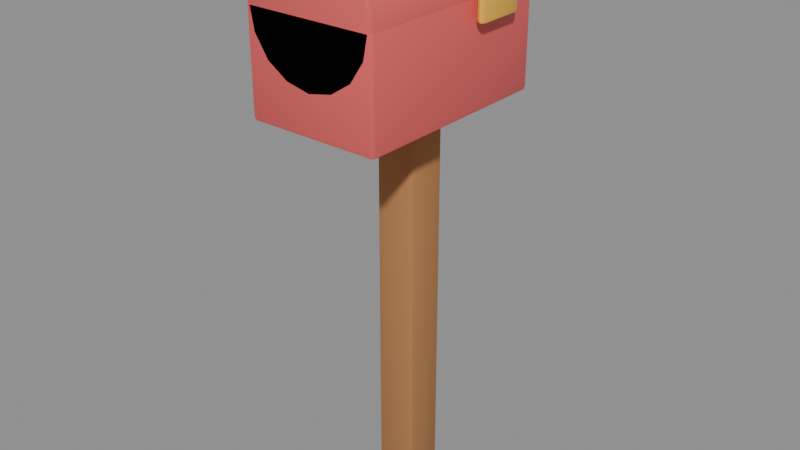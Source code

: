 # Source: mailbox.blend  (saved by Blender 5.2.45; exported with 4.5.12 LTS)
import bpy
from mathutils import Matrix  # noqa: F401  (used for matrix-valued properties, if any)

bpy.ops.wm.read_factory_settings(use_empty=True)
scene = bpy.context.scene
scene.name = 'Scene'

# ---- materials (node trees are filled in below, after node groups)
mat_wood = bpy.data.materials.new('wood')
mat_wood.diffuse_color = (0.4342, 0.1946, 0.06848, 1.0)
mat_wood.roughness = 0.85
mat_mail_red = bpy.data.materials.new('mail_red')
mat_mail_red.diffuse_color = (0.7682, 0.1095, 0.1095, 1.0)
mat_mail_red.roughness = 0.5
mat_gold = bpy.data.materials.new('gold')
mat_gold.diffuse_color = (0.956, 0.5271, 0.04817, 1.0)

# ---- material node trees
mat_wood.use_nodes = True; mat_wood.node_tree.nodes.clear()
_N = mat_wood.node_tree.nodes; _L = mat_wood.node_tree.links
n0 = _N.new('ShaderNodeBsdfPrincipled'); n0.name = 'Principled BSDF'; n0.location = (-200, 100)
n0.inputs[0].default_value = (0.4342, 0.1946, 0.06848, 1.0)
n0.inputs[2].default_value = 0.85
n0.inputs[10].default_value = 0.005
n1 = _N.new('ShaderNodeOutputMaterial'); n1.name = 'Material Output'; n1.location = (200, 100)
_L.new(n0.outputs[0], n1.inputs[0])
n1.is_active_output = True
mat_mail_red.use_nodes = True; mat_mail_red.node_tree.nodes.clear()
_N = mat_mail_red.node_tree.nodes; _L = mat_mail_red.node_tree.links
n0 = _N.new('ShaderNodeBsdfPrincipled'); n0.name = 'Principled BSDF'; n0.location = (-200, 100)
n0.inputs[0].default_value = (0.7682, 0.1095, 0.1095, 1.0)
n0.inputs[10].default_value = 0.005
n1 = _N.new('ShaderNodeOutputMaterial'); n1.name = 'Material Output'; n1.location = (200, 100)
_L.new(n0.outputs[0], n1.inputs[0])
n1.is_active_output = True
mat_gold.use_nodes = True; mat_gold.node_tree.nodes.clear()
_N = mat_gold.node_tree.nodes; _L = mat_gold.node_tree.links
n0 = _N.new('ShaderNodeBsdfPrincipled'); n0.name = 'Principled BSDF'; n0.location = (-200, 100)
n0.inputs[0].default_value = (0.956, 0.5271, 0.04817, 1.0)
n0.inputs[2].default_value = 0.4
n0.inputs[10].default_value = 0.005
n1 = _N.new('ShaderNodeOutputMaterial'); n1.name = 'Material Output'; n1.location = (200, 100)
_L.new(n0.outputs[0], n1.inputs[0])
n1.is_active_output = True

# ---- meshes
me_mailboxmesh_001 = bpy.data.meshes.new('MailboxMesh.001')
me_mailboxmesh_001.from_pydata([(-0.04, -0.04, 0.0), (-0.04, -0.05, 0.01), (-0.05, -0.04, 0.01), (-0.04, -0.04707, 0.002929), (-0.04577, -0.04577, 0.004226), (-0.04707, -0.04707, 0.01), (-0.04707, -0.04, 0.002929), (-0.04, -0.05, 0.99), (-0.04, -0.04, 1.0), (-0.05, -0.04, 0.99), (-0.04, -0.04707, 0.9971), (-0.04577, -0.04577, 0.9958), (-0.04707, -0.04, 0.9971), (-0.04707, -0.04707, 0.99), (-0.04, 0.04, 0.0), (-0.05, 0.04, 0.01), (-0.04, 0.05, 0.01), (-0.04707, 0.04, 0.002929), (-0.04577, 0.04577, 0.004226), (-0.04707, 0.04707, 0.01), (-0.04, 0.04707, 0.002929), (-0.04, 0.04, 1.0), (-0.04, 0.05, 0.99), (-0.05, 0.04, 0.99), (-0.04, 0.04707, 0.9971), (-0.04577, 0.04577, 0.9958), (-0.04707, 0.04707, 0.99), (-0.04707, 0.04, 0.9971), (0.04, -0.04, 0.0), (0.05, -0.04, 0.01), (0.04, -0.05, 0.01), (0.04707, -0.04, 0.002929), (0.04577, -0.04577, 0.004226), (0.04707, -0.04707, 0.01), (0.04, -0.04707, 0.002929), (0.04, -0.04, 1.0), (0.04, -0.05, 0.99), (0.05, -0.04, 0.99), (0.04, -0.04707, 0.9971), (0.04577, -0.04577, 0.9958), (0.04707, -0.04707, 0.99), (0.04707, -0.04, 0.9971), (0.04, 0.04, 0.0), (0.04, 0.05, 0.01), (0.05, 0.04, 0.01), (0.04, 0.04707, 0.002929), (0.04577, 0.04577, 0.004226), (0.04707, 0.04707, 0.01), (0.04707, 0.04, 0.002929), (0.04, 0.04, 1.0), (0.05, 0.04, 0.99), (0.04, 0.05, 0.99), (0.04707, 0.04, 0.9971), (0.04577, 0.04577, 0.9958), (0.04707, 0.04707, 0.99), (0.04, 0.04707, 0.9971), (-0.15, -0.29, 0.955), (-0.15, -0.3, 0.965), (-0.16, -0.29, 0.965), (-0.15, -0.2971, 0.9579), (-0.1558, -0.2958, 0.9592), (-0.1571, -0.2971, 0.965), (-0.1571, -0.29, 0.9579), (-0.15, -0.3, 1.195), (-0.15, -0.29, 1.205), (-0.16, -0.29, 1.195), (-0.15, -0.2971, 1.202), (-0.1558, -0.2958, 1.201), (-0.1571, -0.29, 1.202), (-0.1571, -0.2971, 1.195), (-0.15, 0.19, 0.955), (-0.16, 0.19, 0.965), (-0.15, 0.2, 0.965), (-0.1571, 0.19, 0.9579), (-0.1558, 0.1958, 0.9592), (-0.1571, 0.1971, 0.965), (-0.15, 0.1971, 0.9579), (-0.15, 0.19, 1.205), (-0.15, 0.2, 1.195), (-0.16, 0.19, 1.195), (-0.15, 0.1971, 1.202), (-0.1558, 0.1958, 1.201), (-0.1571, 0.1971, 1.195), (-0.1571, 0.19, 1.202), (0.15, -0.29, 0.955), (0.16, -0.29, 0.965), (0.15, -0.3, 0.965), (0.1571, -0.29, 0.9579), (0.1558, -0.2958, 0.9592), (0.1571, -0.2971, 0.965), (0.15, -0.2971, 0.9579), (0.15, -0.29, 1.205), (0.15, -0.3, 1.195), (0.16, -0.29, 1.195), (0.15, -0.2971, 1.202), (0.1558, -0.2958, 1.201), (0.1571, -0.2971, 1.195), (0.1571, -0.29, 1.202), (0.15, 0.19, 0.955), (0.15, 0.2, 0.965), (0.16, 0.19, 0.965), (0.15, 0.1971, 0.9579), (0.1558, 0.1958, 0.9592), (0.1571, 0.1971, 0.965), (0.1571, 0.19, 0.9579), (0.15, 0.19, 1.205), (0.16, 0.19, 1.195), (0.15, 0.2, 1.195), (0.1571, 0.19, 1.202), (0.1558, 0.1958, 1.201), (0.1571, 0.1971, 1.195), (0.15, 0.1971, 1.202), (-1.164e-10, 0.2, 1.35), (0.0, 0.19, 1.36), (-2.91e-11, 0.1971, 1.357), (1.164e-10, -0.3, 1.35), (0.0, -0.29, 1.36), (2.91e-11, -0.2971, 1.357), (0.05733, 0.2, 1.338), (0.06123, 0.19, 1.348), (0.06009, 0.1971, 1.345), (0.05733, -0.3, 1.338), (0.06123, -0.29, 1.348), (0.06009, -0.2971, 1.345), (0.1059, 0.2, 1.306), (0.1131, 0.19, 1.313), (0.111, 0.1971, 1.311), (0.1059, -0.3, 1.306), (0.1131, -0.29, 1.313), (0.111, -0.2971, 1.311), (0.1384, 0.2, 1.257), (0.1478, 0.19, 1.261), (0.1451, 0.1971, 1.26), (0.1384, -0.3, 1.257), (0.1478, -0.29, 1.261), (0.1451, -0.2971, 1.26), (0.1498, 0.2, 1.2), (0.16, 0.19, 1.2), (0.157, 0.1971, 1.2), (0.1498, -0.3, 1.2), (0.16, -0.29, 1.2), (0.157, -0.2971, 1.2), (0.1384, 0.2, 1.143), (0.1478, 0.19, 1.139), (0.1451, 0.1971, 1.14), (0.1384, -0.3, 1.143), (0.1478, -0.29, 1.139), (0.1451, -0.2971, 1.14), (0.1059, 0.2, 1.094), (0.1131, 0.19, 1.087), (0.111, 0.1971, 1.089), (0.1059, -0.3, 1.094), (0.1131, -0.29, 1.087), (0.111, -0.2971, 1.089), (0.05733, 0.2, 1.062), (0.06123, 0.19, 1.052), (0.06009, 0.1971, 1.055), (0.05733, -0.3, 1.062), (0.06123, -0.29, 1.052), (0.06009, -0.2971, 1.055), (1.164e-10, 0.2, 1.05), (0.0, 0.19, 1.04), (2.91e-11, 0.1971, 1.043), (-1.164e-10, -0.3, 1.05), (0.0, -0.29, 1.04), (-2.91e-11, -0.2971, 1.043), (-0.05733, 0.2, 1.062), (-0.06123, 0.19, 1.052), (-0.06009, 0.1971, 1.055), (-0.05733, -0.3, 1.062), (-0.06123, -0.29, 1.052), (-0.06009, -0.2971, 1.055), (-0.1059, 0.2, 1.094), (-0.1131, 0.19, 1.087), (-0.111, 0.1971, 1.089), (-0.1059, -0.3, 1.094), (-0.1131, -0.29, 1.087), (-0.111, -0.2971, 1.089), (-0.1384, 0.2, 1.143), (-0.1478, 0.19, 1.139), (-0.1451, 0.1971, 1.14), (-0.1384, -0.3, 1.143), (-0.1478, -0.29, 1.139), (-0.1451, -0.2971, 1.14), (-0.1498, 0.2, 1.2), (-0.16, 0.19, 1.2), (-0.157, 0.1971, 1.2), (-0.1498, -0.3, 1.2), (-0.16, -0.29, 1.2), (-0.157, -0.2971, 1.2), (-0.1384, 0.2, 1.257), (-0.1478, 0.19, 1.261), (-0.1451, 0.1971, 1.26), (-0.1384, -0.3, 1.257), (-0.1478, -0.29, 1.261), (-0.1451, -0.2971, 1.26), (-0.1059, 0.2, 1.306), (-0.1131, 0.19, 1.313), (-0.111, 0.1971, 1.311), (-0.1059, -0.3, 1.306), (-0.1131, -0.29, 1.313), (-0.111, -0.2971, 1.311), (-0.05733, 0.2, 1.338), (-0.06123, 0.19, 1.348), (-0.06009, 0.1971, 1.345), (-0.05733, -0.3, 1.338), (-0.06123, -0.29, 1.348), (-0.06009, -0.2971, 1.345), (0.18, 6.519e-09, 1.15), (0.18, -0.01, 1.16), (0.17, 6.519e-09, 1.16), (0.18, -0.007071, 1.153), (0.1742, -0.005773, 1.154), (0.1729, -0.007071, 1.16), (0.1729, 6.519e-09, 1.153), (0.18, -0.01, 1.34), (0.18, 6.519e-09, 1.35), (0.17, 5.588e-09, 1.34), (0.18, -0.007071, 1.347), (0.1742, -0.005773, 1.346), (0.1729, 6.054e-09, 1.347), (0.1729, -0.007071, 1.34), (0.18, 0.1, 1.15), (0.17, 0.1, 1.16), (0.18, 0.11, 1.16), (0.1729, 0.1, 1.153), (0.1742, 0.1058, 1.154), (0.1729, 0.1071, 1.16), (0.18, 0.1071, 1.153), (0.18, 0.1, 1.35), (0.18, 0.11, 1.34), (0.17, 0.1, 1.34), (0.18, 0.1071, 1.347), (0.1742, 0.1058, 1.346), (0.1729, 0.1071, 1.34), (0.1729, 0.1, 1.347), (0.18, 6.519e-09, 1.15), (0.19, 5.588e-09, 1.16), (0.18, -0.01, 1.16), (0.1871, 6.054e-09, 1.153), (0.1858, -0.005773, 1.154), (0.1871, -0.007071, 1.16), (0.18, -0.007071, 1.153), (0.18, 6.519e-09, 1.35), (0.18, -0.01, 1.34), (0.19, 6.519e-09, 1.34), (0.18, -0.007071, 1.347), (0.1858, -0.005773, 1.346), (0.1871, -0.007071, 1.34), (0.1871, 6.519e-09, 1.347), (0.18, 0.1, 1.15), (0.18, 0.11, 1.16), (0.19, 0.1, 1.16), (0.18, 0.1071, 1.153), (0.1858, 0.1058, 1.154), (0.1871, 0.1071, 1.16), (0.1871, 0.1, 1.153), (0.18, 0.1, 1.35), (0.19, 0.1, 1.34), (0.18, 0.11, 1.34), (0.1871, 0.1, 1.347), (0.1858, 0.1058, 1.346), (0.1871, 0.1071, 1.34), (0.18, 0.1071, 1.347)], [], [(0, 3, 4, 6), (1, 5, 4, 3), (2, 6, 4, 5), (7, 10, 11, 13), (8, 12, 11, 10), (9, 13, 11, 12), (14, 17, 18, 20), (15, 19, 18, 17), (16, 20, 18, 19), (21, 24, 25, 27), (22, 26, 25, 24), (23, 27, 25, 26), (28, 31, 32, 34), (29, 33, 32, 31), (30, 34, 32, 33), (35, 38, 39, 41), (36, 40, 39, 38), (37, 41, 39, 40), (42, 45, 46, 48), (43, 47, 46, 45), (44, 48, 46, 47), (49, 52, 53, 55), (50, 54, 53, 52), (51, 55, 53, 54), (56, 59, 60, 62), (57, 61, 60, 59), (58, 62, 60, 61), (63, 66, 67, 69), (64, 68, 67, 66), (65, 69, 67, 68), (70, 73, 74, 76), (71, 75, 74, 73), (72, 76, 74, 75), (77, 80, 81, 83), (78, 82, 81, 80), (79, 83, 81, 82), (84, 87, 88, 90), (85, 89, 88, 87), (86, 90, 88, 89), (91, 94, 95, 97), (92, 96, 95, 94), (93, 97, 95, 96), (98, 101, 102, 104), (99, 103, 102, 101), (100, 104, 102, 103), (105, 108, 109, 111), (106, 110, 109, 108), (107, 111, 109, 110), (208, 211, 212, 214), (209, 213, 212, 211), (210, 214, 212, 213), (215, 218, 219, 221), (216, 220, 219, 218), (217, 221, 219, 220), (222, 225, 226, 228), (223, 227, 226, 225), (224, 228, 226, 227), (229, 232, 233, 235), (230, 234, 233, 232), (231, 235, 233, 234), (236, 239, 240, 242), (237, 241, 240, 239), (238, 242, 240, 241), (243, 246, 247, 249), (244, 248, 247, 246), (245, 249, 247, 248), (250, 253, 254, 256), (251, 255, 254, 253), (252, 256, 254, 255), (257, 260, 261, 263), (258, 262, 261, 260), (259, 263, 261, 262), (14, 0, 6, 17), (17, 6, 2, 15), (1, 7, 13, 5), (5, 13, 9, 2), (8, 21, 27, 12), (12, 27, 23, 9), (22, 16, 19, 26), (26, 19, 15, 23), (42, 14, 20, 45), (45, 20, 16, 43), (21, 49, 55, 24), (24, 55, 51, 22), (50, 44, 47, 54), (54, 47, 43, 51), (28, 42, 48, 31), (31, 48, 44, 29), (49, 35, 41, 52), (52, 41, 37, 50), (36, 30, 33, 40), (40, 33, 29, 37), (0, 28, 34, 3), (3, 34, 30, 1), (35, 8, 10, 38), (38, 10, 7, 36), (70, 56, 62, 73), (73, 62, 58, 71), (57, 63, 69, 61), (61, 69, 65, 58), (64, 77, 83, 68), (68, 83, 79, 65), (78, 72, 75, 82), (82, 75, 71, 79), (98, 70, 76, 101), (101, 76, 72, 99), (77, 105, 111, 80), (80, 111, 107, 78), (106, 100, 103, 110), (110, 103, 99, 107), (84, 98, 104, 87), (87, 104, 100, 85), (105, 91, 97, 108), (108, 97, 93, 106), (92, 86, 89, 96), (96, 89, 85, 93), (56, 84, 90, 59), (59, 90, 86, 57), (91, 64, 66, 94), (94, 66, 63, 92), (113, 119, 120, 114), (114, 120, 118, 112), (122, 116, 117, 123), (123, 117, 115, 121), (119, 125, 126, 120), (120, 126, 124, 118), (128, 122, 123, 129), (129, 123, 121, 127), (125, 131, 132, 126), (126, 132, 130, 124), (134, 128, 129, 135), (135, 129, 127, 133), (131, 137, 138, 132), (132, 138, 136, 130), (140, 134, 135, 141), (141, 135, 133, 139), (137, 143, 144, 138), (138, 144, 142, 136), (146, 140, 141, 147), (147, 141, 139, 145), (143, 149, 150, 144), (144, 150, 148, 142), (152, 146, 147, 153), (153, 147, 145, 151), (149, 155, 156, 150), (150, 156, 154, 148), (158, 152, 153, 159), (159, 153, 151, 157), (155, 161, 162, 156), (156, 162, 160, 154), (164, 158, 159, 165), (165, 159, 157, 163), (161, 167, 168, 162), (162, 168, 166, 160), (170, 164, 165, 171), (171, 165, 163, 169), (167, 173, 174, 168), (168, 174, 172, 166), (176, 170, 171, 177), (177, 171, 169, 175), (173, 179, 180, 174), (174, 180, 178, 172), (182, 176, 177, 183), (183, 177, 175, 181), (179, 185, 186, 180), (180, 186, 184, 178), (188, 182, 183, 189), (189, 183, 181, 187), (185, 191, 192, 186), (186, 192, 190, 184), (194, 188, 189, 195), (195, 189, 187, 193), (191, 197, 198, 192), (192, 198, 196, 190), (200, 194, 195, 201), (201, 195, 193, 199), (197, 203, 204, 198), (198, 204, 202, 196), (206, 200, 201, 207), (207, 201, 199, 205), (203, 113, 114, 204), (204, 114, 112, 202), (116, 206, 207, 117), (117, 207, 205, 115), (222, 208, 214, 225), (225, 214, 210, 223), (209, 215, 221, 213), (213, 221, 217, 210), (216, 229, 235, 220), (220, 235, 231, 217), (230, 224, 227, 234), (234, 227, 223, 231), (250, 222, 228, 253), (253, 228, 224, 251), (229, 257, 263, 232), (232, 263, 259, 230), (258, 252, 255, 262), (262, 255, 251, 259), (236, 250, 256, 239), (239, 256, 252, 237), (257, 243, 249, 260), (260, 249, 245, 258), (244, 238, 241, 248), (248, 241, 237, 245), (208, 236, 242, 211), (211, 242, 238, 209), (243, 216, 218, 246), (246, 218, 215, 244), (14, 42, 28, 0), (2, 9, 23, 15), (30, 36, 7, 1), (49, 21, 8, 35), (16, 22, 51, 43), (44, 50, 37, 29), (70, 98, 84, 56), (58, 65, 79, 71), (86, 92, 63, 57), (105, 77, 64, 91), (72, 78, 107, 99), (100, 106, 93, 85), (112, 118, 124, 130, 136, 142, 148, 154, 160, 166, 172, 178, 184, 190, 196, 202), (113, 116, 122, 119), (203, 206, 116, 113), (121, 115, 205, 199, 193, 187, 181, 175, 169, 163, 157, 151, 145, 139, 133, 127), (119, 122, 128, 125), (125, 128, 134, 131), (131, 134, 140, 137), (137, 140, 146, 143), (143, 146, 152, 149), (149, 152, 158, 155), (155, 158, 164, 161), (161, 164, 170, 167), (167, 170, 176, 173), (173, 176, 182, 179), (179, 182, 188, 185), (185, 188, 194, 191), (191, 194, 200, 197), (197, 200, 206, 203), (222, 250, 236, 208), (210, 217, 231, 223), (238, 244, 215, 209), (257, 229, 216, 243), (224, 230, 259, 251), (252, 258, 245, 237)])
me_mailboxmesh_001.polygons.foreach_set('use_smooth', [True] * 244)
me_mailboxmesh_001.polygons.foreach_set('material_index', [0, 0, 0, 0, 0, 0, 0, 0, 0, 0, 0, 0, 0, 0, 0, 0, 0, 0, 0, 0, 0, 0, 0, 0, 1, 1, 1, 1, 1, 1, 1, 1, 1, 1, 1, 1, 1, 1, 1, 1, 1, 1, 1, 1, 1, 1, 1, 1, 2, 2, 2, 2, 2, 2, 2, 2, 2, 2, 2, 2, 2, 2, 2, 2, 2, 2, 2, 2, 2, 2, 2, 2, 0, 0, 0, 0, 0, 0, 0, 0, 0, 0, 0, 0, 0, 0, 0, 0, 0, 0, 0, 0, 0, 0, 0, 0, 1, 1, 1, 1, 1, 1, 1, 1, 1, 1, 1, 1, 1, 1, 1, 1, 1, 1, 1, 1, 1, 1, 1, 1, 1, 1, 1, 1, 1, 1, 1, 1, 1, 1, 1, 1, 1, 1, 1, 1, 1, 1, 1, 1, 1, 1, 1, 1, 1, 1, 1, 1, 1, 1, 1, 1, 1, 1, 1, 1, 1, 1, 1, 1, 1, 1, 1, 1, 1, 1, 1, 1, 1, 1, 1, 1, 1, 1, 1, 1, 1, 1, 1, 1, 1, 1, 1, 1, 2, 2, 2, 2, 2, 2, 2, 2, 2, 2, 2, 2, 2, 2, 2, 2, 2, 2, 2, 2, 2, 2, 2, 2, 0, 0, 0, 0, 0, 0, 1, 1, 1, 1, 1, 1, 1, 1, 1, 1, 1, 1, 1, 1, 1, 1, 1, 1, 1, 1, 1, 1, 1, 1, 2, 2, 2, 2, 2, 2])
_k = set([(3, 4), (3, 34), (4, 5), (4, 6), (5, 13), (6, 17), (10, 11), (10, 38), (11, 12), (11, 13), (12, 27), (17, 18), (18, 19), (18, 20), (19, 26), (20, 45), (24, 25), (24, 55), (25, 26), (25, 27), (31, 32), (31, 48), (32, 33), (32, 34), (33, 40), (38, 39), (39, 40), (39, 41), (41, 52), (45, 46), (46, 47), (46, 48), (47, 54), (52, 53), (53, 54), (53, 55), (59, 60), (59, 90), (60, 61), (60, 62), (61, 69), (62, 73), (66, 67), (66, 94), (67, 68), (67, 69), (68, 83), (73, 74), (74, 75), (74, 76), (75, 82), (76, 101), (80, 81), (80, 111), (81, 82), (81, 83), (87, 88), (87, 104), (88, 89), (88, 90), (89, 96), (94, 95), (95, 96), (95, 97), (97, 108), (101, 102), (102, 103), (102, 104), (103, 110), (108, 109), (109, 110), (109, 111), (114, 120), (114, 204), (117, 123), (117, 207), (120, 126), (123, 129), (126, 132), (129, 135), (132, 138), (135, 141), (138, 144), (141, 147), (144, 150), (147, 153), (150, 156), (153, 159), (156, 162), (159, 165), (162, 168), (165, 171), (168, 174), (171, 177), (174, 180), (177, 183), (180, 186), (183, 189), (186, 192), (189, 195), (192, 198), (195, 201), (198, 204), (201, 207), (208, 211), (208, 222), (208, 236), (209, 211), (209, 215), (211, 212), (211, 242), (212, 213), (212, 214), (213, 221), (214, 225), (215, 218), (216, 218), (216, 243), (218, 219), (218, 246), (219, 220), (219, 221), (220, 235), (222, 228), (224, 228), (224, 230), (225, 226), (226, 227), (226, 228), (227, 234), (230, 232), (232, 233), (233, 234), (233, 235), (236, 242), (236, 250), (238, 242), (238, 244), (239, 240), (239, 256), (240, 241), (240, 242), (241, 248), (243, 246), (244, 246), (246, 247), (247, 248), (247, 249), (249, 260), (250, 253), (251, 253), (251, 259), (253, 254), (254, 255), (254, 256), (255, 262), (259, 263), (260, 261), (261, 262), (261, 263)])
me_mailboxmesh_001.attributes.new('sharp_edge', 'BOOLEAN', 'EDGE').data.foreach_set('value', [ (min(e.vertices), max(e.vertices)) in _k for e in me_mailboxmesh_001.edges])
me_mailboxmesh_001.materials.append(mat_wood)
me_mailboxmesh_001.materials.append(mat_mail_red)
me_mailboxmesh_001.materials.append(mat_gold)
me_mailboxmesh_001.update()

# ---- objects
ob_mailbox = bpy.data.objects.new('Mailbox', None)
ob_mailboxmesh = bpy.data.objects.new('MailboxMesh', me_mailboxmesh_001)

# ---- transforms, parenting, visibility, modifiers, constraints
ob_mailbox.location = (0.0, 0.0, 0.0)
ob_mailbox.empty_display_size = 0.2
ob_mailboxmesh.parent = ob_mailbox
ob_mailboxmesh.location = (0.0, 0.0, 0.0)

# ---- collection membership
scene.collection.objects.link(ob_mailbox)
scene.collection.objects.link(ob_mailboxmesh)

# ---- scene / render settings (as saved in the file)
scene.frame_start = 1; scene.frame_end = 250; scene.frame_set(1)
scene.render.engine = 'BLENDER_EEVEE_NEXT'
scene.render.bake_bias = 0.0
scene.render.bake_samples = 0
scene.render.compositor_device = 'GPU'
scene.eevee.use_volume_custom_range = False
scene.eevee.fast_gi_thickness_near = 0.1
scene.eevee.fast_gi_thickness_far = 0.0
scene.eevee.ray_tracing_options.screen_trace_thickness = 0.1
bpy.context.view_layer.update()

# ---- added for rendering (the .blend has no active camera and no usable light): camera, sun + grey world if the file has none
cam_auto = bpy.data.cameras.new('AutoCamera')
cam_auto.lens = 50.0
cam_auto.sensor_width = 36.0
cam_auto.clip_end = 1000.0
ob_auto_camera = bpy.data.objects.new('AutoCamera', cam_auto)
scene.collection.objects.link(ob_auto_camera)
ob_auto_camera.location = (1.39421, -1.70505, 1.78336)
ob_auto_camera.rotation_euler = (1.09748, -7.21219e-08, 0.694738)
scene.camera = ob_auto_camera
light_auto_sun = bpy.data.lights.new('AutoSun', 'SUN')
light_auto_sun.energy = 3.0
light_auto_sun.angle = 0.0523599
ob_auto_sun = bpy.data.objects.new('AutoSun', light_auto_sun)
scene.collection.objects.link(ob_auto_sun)
ob_auto_sun.rotation_euler = (0.872665, 0.174533, 0.523599)
if scene.world is None:
    world_auto = bpy.data.worlds.new('AutoWorld')
    world_auto.color = (0.3, 0.3, 0.3)
    scene.world = world_auto
bpy.context.view_layer.update()
